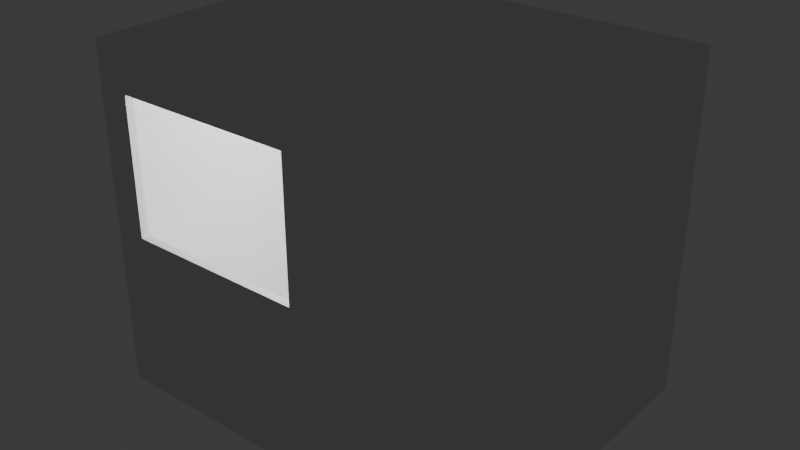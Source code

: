 # Source: truck_v1.blend  (saved by Blender 4.1.24; exported with 4.5.12 LTS)
import bpy
from mathutils import Matrix  # noqa: F401  (used for matrix-valued properties, if any)

bpy.ops.wm.read_factory_settings(use_empty=True)
scene = bpy.context.scene
scene.name = 'Scene'

# ---- collections
col_truck = bpy.data.collections.new('Truck'); scene.collection.children.link(col_truck)
col_walls = bpy.data.collections.new('walls'); col_truck.children.link(col_walls)
col_objects = bpy.data.collections.new('objects'); col_truck.children.link(col_objects)
col_furniture = bpy.data.collections.new('furniture'); col_objects.children.link(col_furniture)
col_appliances = bpy.data.collections.new('appliances'); col_objects.children.link(col_appliances)
col_collection = bpy.data.collections.new('Collection')  # instanced only; not linked into the scene
col_collection_1 = bpy.data.collections.new('Collection')  # instanced only; not linked into the scene
col_collection_2 = bpy.data.collections.new('Collection')  # instanced only; not linked into the scene
col_collection_3 = bpy.data.collections.new('Collection')  # instanced only; not linked into the scene
col_collection_4 = bpy.data.collections.new('Collection')  # instanced only; not linked into the scene
col_knife = bpy.data.collections.new('knife')  # instanced only; not linked into the scene
col_collection_5 = bpy.data.collections.new('Collection')  # instanced only; not linked into the scene
col_collection_6 = bpy.data.collections.new('Collection')  # instanced only; not linked into the scene
col_collection_7 = bpy.data.collections.new('Collection')  # instanced only; not linked into the scene
col_collection_8 = bpy.data.collections.new('Collection')  # instanced only; not linked into the scene

# ---- world
world_world = bpy.data.worlds.new('World'); scene.world = world_world
world_world.use_nodes = True; world_world.node_tree.nodes.clear()
_N = world_world.node_tree.nodes; _L = world_world.node_tree.links
n0 = _N.new('ShaderNodeOutputWorld'); n0.name = 'World Output'; n0.location = (300, 300)
n1 = _N.new('ShaderNodeBackground'); n1.name = 'Background'; n1.location = (10, 300)
n1.inputs[0].default_value = (0.05088, 0.05088, 0.05088, 1.0)
_L.new(n1.outputs[0], n0.inputs[0])
n0.is_active_output = True
world_world.color = (0.05088, 0.05088, 0.05088)
world_world.use_sun_shadow = False
world_world.sun_shadow_jitter_overblur = 0.0

# ---- lights
light_point = bpy.data.lights.new('Point', 'POINT')
light_point.transmission_factor = 0.0
light_point.energy = 80.0
light_point.shadow_maximum_resolution = 0.006
light_point.use_absolute_resolution = True

# ---- meshes
me_cube_004 = bpy.data.meshes.new('Cube.004')
me_cube_004.from_pydata([(-0.025, -0.95, -1.05), (-0.025, -0.95, 1.05), (-0.025, 0.95, -1.05), (-0.025, 0.95, 1.05), (0.025, -0.95, -1.05), (0.025, -0.95, 1.05), (0.025, 0.95, -1.05), (0.025, 0.95, 1.05)], [], [(0, 1, 3, 2), (2, 3, 7, 6), (6, 7, 5, 4), (4, 5, 1, 0), (2, 6, 4, 0), (7, 3, 1, 5)])
_uv = me_cube_004.uv_layers.new(name='UVMap')
_uv.uv.foreach_set('vector', [0.375, 0.0, 0.625, 0.0, 0.625, 0.25, 0.375, 0.25, 0.375, 0.25, 0.625, 0.25, 0.625, 0.5, 0.375, 0.5, 0.375, 0.5, 0.625, 0.5, 0.625, 0.75, 0.375, 0.75, 0.375, 0.75, 0.625, 0.75, 0.625, 1.0, 0.375, 1.0, 0.125, 0.5, 0.375, 0.5, 0.375, 0.75, 0.125, 0.75, 0.625, 0.5, 0.875, 0.5, 0.875, 0.75, 0.625, 0.75])
me_cube_004.update()
me_cube_002 = bpy.data.meshes.new('Cube.002')
me_cube_002.from_pydata([(-0.025, -0.95, -1.05), (-0.025, -0.95, 1.05), (-0.025, 0.95, -1.05), (-0.025, 0.95, 1.05), (0.025, -0.95, -1.05), (0.025, -0.95, 1.05), (0.025, 0.95, -1.05), (0.025, 0.95, 1.05)], [], [(0, 1, 3, 2), (2, 3, 7, 6), (6, 7, 5, 4), (4, 5, 1, 0), (2, 6, 4, 0), (7, 3, 1, 5)])
_uv = me_cube_002.uv_layers.new(name='UVMap')
_uv.uv.foreach_set('vector', [0.375, 0.0, 0.625, 0.0, 0.625, 0.25, 0.375, 0.25, 0.375, 0.25, 0.625, 0.25, 0.625, 0.5, 0.375, 0.5, 0.375, 0.5, 0.625, 0.5, 0.625, 0.75, 0.375, 0.75, 0.375, 0.75, 0.625, 0.75, 0.625, 1.0, 0.375, 1.0, 0.125, 0.5, 0.375, 0.5, 0.375, 0.75, 0.125, 0.75, 0.625, 0.5, 0.875, 0.5, 0.875, 0.75, 0.625, 0.75])
me_cube_002.update()
me_cube_006 = bpy.data.meshes.new('Cube.006')
me_cube_006.from_pydata([(-1.3, -1.0, -0.025), (-1.3, -1.0, 0.025), (-1.3, 1.0, -0.025), (-1.3, 1.0, 0.025), (1.3, -1.0, -0.025), (1.3, -1.0, 0.025), (1.3, 1.0, -0.025), (1.3, 1.0, 0.025)], [], [(0, 1, 3, 2), (2, 3, 7, 6), (6, 7, 5, 4), (4, 5, 1, 0), (2, 6, 4, 0), (7, 3, 1, 5)])
_uv = me_cube_006.uv_layers.new(name='UVMap')
_uv.uv.foreach_set('vector', [0.375, 0.0, 0.625, 0.0, 0.625, 0.25, 0.375, 0.25, 0.375, 0.25, 0.625, 0.25, 0.625, 0.5, 0.375, 0.5, 0.375, 0.5, 0.625, 0.5, 0.625, 0.75, 0.375, 0.75, 0.375, 0.75, 0.625, 0.75, 0.625, 1.0, 0.375, 1.0, 0.125, 0.5, 0.375, 0.5, 0.375, 0.75, 0.125, 0.75, 0.625, 0.5, 0.875, 0.5, 0.875, 0.75, 0.625, 0.75])
me_cube_006.update()
me_cube_005 = bpy.data.meshes.new('Cube.005')
me_cube_005.from_pydata([(-1.3, -0.025, -1.05), (-1.3, -0.025, 1.05), (-1.3, 0.025, -1.05), (-1.3, 0.025, 1.05), (1.3, -0.025, -1.05), (1.3, -0.025, 1.05), (1.3, 0.025, -1.05), (1.3, 0.025, 1.05), (-1.3, -0.025, -0.053), (-1.3, 0.025, -0.053), (1.3, 0.025, -0.053), (1.3, -0.025, -0.053), (-1.3, -0.025, 0.8214), (-1.3, 0.025, 0.8214), (1.3, 0.025, 0.8214), (1.3, -0.025, 0.8214), (-1.095, 0.025, -1.05), (-1.095, 0.025, 1.05), (-1.095, -0.025, -1.05), (-1.095, -0.025, 1.05), (-1.095, -0.025, -0.053), (-1.095, 0.025, -0.053), (-1.095, -0.025, 0.8214), (-1.095, 0.025, 0.8214), (0.09326, 0.025, 1.05), (0.09326, -0.025, -1.05), (0.09326, 0.025, -0.053), (0.09326, 0.025, 0.8214), (0.09326, 0.025, -1.05), (0.09326, -0.025, 1.05), (0.09326, -0.025, -0.053), (0.09326, -0.025, 0.8214)], [], [(12, 1, 3, 13), (27, 24, 7, 14), (14, 7, 5, 15), (22, 19, 1, 12), (28, 6, 4, 25), (17, 3, 1, 19), (18, 20, 8, 0), (6, 10, 11, 4), (28, 26, 10, 6), (0, 8, 9, 2), (20, 22, 12, 8), (10, 14, 15, 11), (26, 27, 14, 10), (8, 12, 13, 9), (9, 13, 23, 21), (23, 27, 31, 22), (2, 9, 21, 16), (25, 30, 20, 18), (24, 17, 19, 29), (2, 16, 18, 0), (31, 29, 19, 22), (13, 3, 17, 23), (15, 5, 29, 31), (7, 24, 29, 5), (4, 11, 30, 25), (11, 15, 31, 30), (21, 23, 22, 20), (16, 21, 26, 28), (16, 28, 25, 18), (23, 17, 24, 27), (27, 26, 30, 31), (26, 21, 20, 30)])
_uv = me_cube_005.uv_layers.new(name='UVMap')
_uv.uv.foreach_set('vector', [0.5807, 0.0, 0.625, 0.0, 0.625, 0.25, 0.5807, 0.25, 0.5807, 0.3747, 0.625, 0.3747, 0.625, 0.5, 0.5807, 0.5, 0.5807, 0.5, 0.625, 0.5, 0.625, 0.75, 0.5807, 0.75, 0.5807, 0.9803, 0.625, 0.9803, 0.625, 1.0, 0.5807, 1.0, 0.2497, 0.5, 0.375, 0.5, 0.375, 0.75, 0.2497, 0.75, 0.8553, 0.5, 0.875, 0.5, 0.875, 0.75, 0.8553, 0.75, 0.375, 0.9803, 0.4937, 0.9803, 0.4937, 1.0, 0.375, 1.0, 0.375, 0.5, 0.4937, 0.5, 0.4937, 0.75, 0.375, 0.75, 0.375, 0.3747, 0.4937, 0.3747, 0.4937, 0.5, 0.375, 0.5, 0.375, 0.0, 0.4937, 0.0, 0.4937, 0.25, 0.375, 0.25, 0.4937, 0.9803, 0.5807, 0.9803, 0.5807, 1.0, 0.4937, 1.0, 0.4937, 0.5, 0.5807, 0.5, 0.5807, 0.75, 0.4937, 0.75, 0.4937, 0.3747, 0.5807, 0.3747, 0.5807, 0.5, 0.4937, 0.5, 0.4937, 0.0, 0.5807, 0.0, 0.5807, 0.25, 0.4937, 0.25, 0.4937, 0.25, 0.5807, 0.25, 0.5807, 0.2697, 0.4937, 0.2697, 0.5807, 0.2697, 0.5807, 0.3747, 0.5807, 0.8753, 0.5807, 0.9803, 0.375, 0.25, 0.4937, 0.25, 0.4937, 0.2697, 0.375, 0.2697, 0.375, 0.8753, 0.4937, 0.8753, 0.4937, 0.9803, 0.375, 0.9803, 0.7503, 0.5, 0.8553, 0.5, 0.8553, 0.75, 0.7503, 0.75, 0.125, 0.5, 0.1447, 0.5, 0.1447, 0.75, 0.125, 0.75, 0.5807, 0.8753, 0.625, 0.8753, 0.625, 0.9803, 0.5807, 0.9803, 0.5807, 0.25, 0.625, 0.25, 0.625, 0.2697, 0.5807, 0.2697, 0.5807, 0.75, 0.625, 0.75, 0.625, 0.8753, 0.5807, 0.8753, 0.625, 0.5, 0.7503, 0.5, 0.7503, 0.75, 0.625, 0.75, 0.375, 0.75, 0.4937, 0.75, 0.4937, 0.8753, 0.375, 0.8753, 0.4937, 0.75, 0.5807, 0.75, 0.5807, 0.8753, 0.4937, 0.8753, 0.4937, 0.2697, 0.5807, 0.2697, 0.5807, 0.9803, 0.4937, 0.9803, 0.375, 0.2697, 0.4937, 0.2697, 0.4937, 0.3747, 0.375, 0.3747, 0.1447, 0.5, 0.2497, 0.5, 0.2497, 0.75, 0.1447, 0.75, 0.5807, 0.2697, 0.625, 0.2697, 0.625, 0.3747, 0.5807, 0.3747, 0.5807, 0.3747, 0.4937, 0.3747, 0.4937, 0.8753, 0.5807, 0.8753, 0.4937, 0.3747, 0.4937, 0.2697, 0.4937, 0.9803, 0.4937, 0.8753])
me_cube_005.update()
me_cube_001 = bpy.data.meshes.new('Cube.001')
me_cube_001.from_pydata([(-1.3, -1.0, -0.025), (-1.3, -1.0, 0.025), (-1.3, 1.0, -0.025), (-1.3, 1.0, 0.025), (1.3, -1.0, -0.025), (1.3, -1.0, 0.025), (1.3, 1.0, -0.025), (1.3, 1.0, 0.025)], [], [(0, 1, 3, 2), (2, 3, 7, 6), (6, 7, 5, 4), (4, 5, 1, 0), (2, 6, 4, 0), (7, 3, 1, 5)])
_uv = me_cube_001.uv_layers.new(name='UVMap')
_uv.uv.foreach_set('vector', [0.375, 0.0, 0.625, 0.0, 0.625, 0.25, 0.375, 0.25, 0.375, 0.25, 0.625, 0.25, 0.625, 0.5, 0.375, 0.5, 0.375, 0.5, 0.625, 0.5, 0.625, 0.75, 0.375, 0.75, 0.375, 0.75, 0.625, 0.75, 0.625, 1.0, 0.375, 1.0, 0.125, 0.5, 0.375, 0.5, 0.375, 0.75, 0.125, 0.75, 0.625, 0.5, 0.875, 0.5, 0.875, 0.75, 0.625, 0.75])
me_cube_001.update()
me_cube_003 = bpy.data.meshes.new('Cube.003')
me_cube_003.from_pydata([(-1.3, -0.025, -1.05), (-1.3, -0.025, 1.05), (-1.3, 0.025, -1.05), (-1.3, 0.025, 1.05), (1.3, -0.025, -1.05), (1.3, -0.025, 1.05), (1.3, 0.025, -1.05), (1.3, 0.025, 1.05)], [], [(0, 1, 3, 2), (2, 3, 7, 6), (6, 7, 5, 4), (4, 5, 1, 0), (2, 6, 4, 0), (7, 3, 1, 5)])
_uv = me_cube_003.uv_layers.new(name='UVMap')
_uv.uv.foreach_set('vector', [0.375, 0.0, 0.625, 0.0, 0.625, 0.25, 0.375, 0.25, 0.375, 0.25, 0.625, 0.25, 0.625, 0.5, 0.375, 0.5, 0.375, 0.5, 0.625, 0.5, 0.625, 0.75, 0.375, 0.75, 0.375, 0.75, 0.625, 0.75, 0.625, 1.0, 0.375, 1.0, 0.125, 0.5, 0.375, 0.5, 0.375, 0.75, 0.125, 0.75, 0.625, 0.5, 0.875, 0.5, 0.875, 0.75, 0.625, 0.75])
me_cube_003.update()

# ---- objects
ob_right_wall_convcol = bpy.data.objects.new('right-wall-convcol', me_cube_004)
ob_left_wall_convcol = bpy.data.objects.new('left-wall-convcol', me_cube_002)
ob_top_wall_convcol = bpy.data.objects.new('top-wall-convcol', me_cube_006)
ob_front_wall_convcol = bpy.data.objects.new('front-wall-convcol', me_cube_005)
ob_bottom_wall_convcol = bpy.data.objects.new('bottom-wall-convcol', me_cube_001)
ob_back_wall_convcol = bpy.data.objects.new('back-wall-convcol', me_cube_003)
ob_big_counter_col = bpy.data.objects.new('big-counter-col', None)
ob_edge_counter_col = bpy.data.objects.new('edge-counter-col', None)
ob_point = bpy.data.objects.new('Point', light_point)
ob_cutting_board_col = bpy.data.objects.new('cutting-board-col', None)
ob_flipper_col = bpy.data.objects.new('flipper-col', None)
ob_fries_box_col = bpy.data.objects.new('fries-box-col', None)
ob_knife_col = bpy.data.objects.new('knife-col', None)
ob_tray_col = bpy.data.objects.new('tray-col', None)
ob_shelf_front_col = bpy.data.objects.new('shelf-front-col', None)
ob_shelf_col = bpy.data.objects.new('shelf-col', None)
ob_monitor_convcol = bpy.data.objects.new('monitor-convcol', None)

# ---- transforms, parenting, visibility, modifiers, constraints
ob_right_wall_convcol.location = (1.275, 0.0, 1.05)
ob_left_wall_convcol.location = (-1.275, 0.0, 1.05)
ob_top_wall_convcol.location = (0.0, 0.0, 2.125)
ob_front_wall_convcol.location = (0.0, -0.975, 1.05)
ob_bottom_wall_convcol.location = (0.0, 0.0, -0.025)
ob_back_wall_convcol.location = (0.0, 0.975, 1.05)
ob_big_counter_col.location = (0.8721, 0.5463, 0.0)
ob_big_counter_col.scale = (0.9446, 1.0, 1.0)
ob_big_counter_col.instance_type = 'COLLECTION'
ob_edge_counter_col.location = (-0.0002329, -0.1286, 0.0)
ob_edge_counter_col.instance_type = 'COLLECTION'
ob_point.location = (0.0, 0.0, 2.06)
ob_cutting_board_col.location = (-0.9483, -0.1413, 1.004)
ob_cutting_board_col.rotation_euler = (0.0, -0.0, 1.571)
ob_cutting_board_col.instance_type = 'COLLECTION'
ob_flipper_col.location = (-0.838, 0.4482, 1.019)
ob_flipper_col.rotation_euler = (0.0, -0.0, -1.424)
ob_flipper_col.instance_type = 'COLLECTION'
ob_fries_box_col.location = (-0.2427, -0.8696, 1.06)
ob_fries_box_col.rotation_euler = (0.0, 0.0, 3.142)
ob_fries_box_col.instance_type = 'COLLECTION'
ob_knife_col.location = (-0.9473, -0.08965, 1.012)
ob_knife_col.rotation_euler = (0.0, -0.0, 0.3618)
ob_knife_col.instance_type = 'COLLECTION'
ob_tray_col.location = (-0.3058, -0.7709, 0.9997)
ob_tray_col.rotation_euler = (0.0, 0.0, 3.142)
ob_tray_col.instance_type = 'COLLECTION'
ob_shelf_front_col.location = (-0.4972, -1.199, 0.9697)
ob_shelf_front_col.rotation_euler = (0.0, 0.0, 3.142)
ob_shelf_front_col.instance_type = 'COLLECTION'
ob_shelf_col.location = (-0.2494, 0.8471, 1.75)
ob_shelf_col.rotation_euler = (0.0, -0.0, -3.142)
ob_shelf_col.instance_type = 'COLLECTION'
ob_monitor_convcol.location = (0.7857, -0.7594, 1.739)
ob_monitor_convcol.rotation_euler = (-0.2648, -0.0, 0.3491)
ob_monitor_convcol.instance_type = 'COLLECTION'
ob_big_counter_col.instance_collection = col_collection
ob_edge_counter_col.instance_collection = col_collection
ob_cutting_board_col.instance_collection = col_collection
ob_flipper_col.instance_collection = col_collection
ob_fries_box_col.instance_collection = col_collection
ob_knife_col.instance_collection = col_knife
ob_tray_col.instance_collection = col_collection
ob_shelf_front_col.instance_collection = col_collection
ob_shelf_col.instance_collection = col_collection
ob_monitor_convcol.instance_collection = col_collection

# ---- collection membership
col_walls.objects.link(ob_right_wall_convcol)
col_walls.objects.link(ob_left_wall_convcol)
col_walls.objects.link(ob_top_wall_convcol)
col_walls.objects.link(ob_front_wall_convcol)
col_walls.objects.link(ob_bottom_wall_convcol)
col_walls.objects.link(ob_back_wall_convcol)
col_furniture.objects.link(ob_big_counter_col)
col_furniture.objects.link(ob_edge_counter_col)
col_furniture.objects.link(ob_point)
col_appliances.objects.link(ob_cutting_board_col)
col_appliances.objects.link(ob_flipper_col)
col_appliances.objects.link(ob_fries_box_col)
col_appliances.objects.link(ob_knife_col)
col_appliances.objects.link(ob_tray_col)
col_appliances.objects.link(ob_shelf_front_col)
col_appliances.objects.link(ob_shelf_col)
col_appliances.objects.link(ob_monitor_convcol)

# ---- scene / render settings (as saved in the file)
scene.frame_start = 1; scene.frame_end = 250; scene.frame_set(1)
scene.render.engine = 'BLENDER_EEVEE_NEXT'
scene.cycles.sampling_pattern = 'TABULATED_SOBOL'
scene.eevee.ray_tracing_options.trace_max_roughness = 0.0
bpy.context.view_layer.update()

# ---- added for rendering (the .blend has no active camera): camera
cam_auto = bpy.data.cameras.new('AutoCamera')
cam_auto.lens = 50.0
cam_auto.sensor_width = 36.0
cam_auto.clip_end = 1000.0
ob_auto_camera = bpy.data.objects.new('AutoCamera', cam_auto)
scene.collection.objects.link(ob_auto_camera)
ob_auto_camera.location = (3.65434, -4.38521, 3.97348)
ob_auto_camera.rotation_euler = (1.09748, -7.21219e-08, 0.694738)
scene.camera = ob_auto_camera
bpy.context.view_layer.update()
